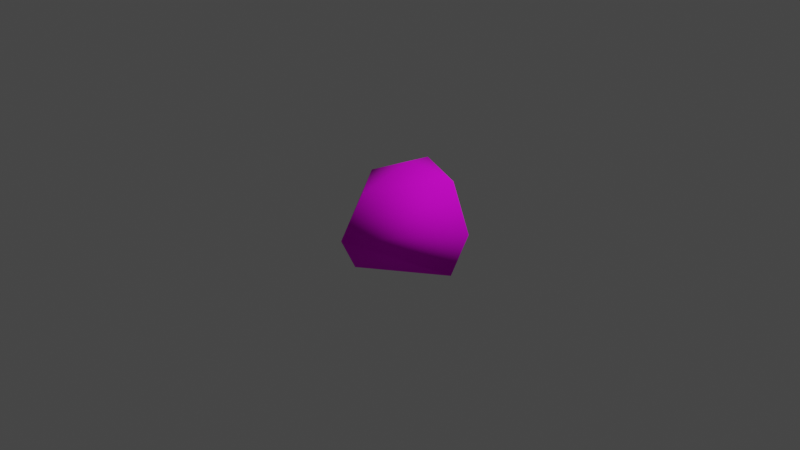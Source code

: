 # Source: Rock3.blend  (saved by Blender 2.92.15; exported with 4.5.12 LTS)
import bpy
from mathutils import Matrix  # noqa: F401  (used for matrix-valued properties, if any)

bpy.ops.wm.read_factory_settings(use_empty=True)
scene = bpy.context.scene
scene.name = 'Scene'

# ---- collections
col_collection = bpy.data.collections.new('Collection'); scene.collection.children.link(col_collection)

# ---- images (referenced by path relative to the original .blend; pixels are not part of the script)
import os
ASSET_DIR = os.environ.get("B2B_ASSET_DIR", "")  # directory of the original .blend (textures are referenced by path, not embedded)
HERE = os.path.dirname(os.path.abspath(__file__))  # packed textures are extracted next to this script under _unpacked/

def load_image(name, relpath, width, height, colorspace="sRGB"):
    """Load a texture the original file referenced (path relative to the .blend, or extracted next to this script)."""
    p = next((c for c in (os.path.join(HERE, relpath), os.path.join(ASSET_DIR, relpath)) if relpath and os.path.exists(c)), "")
    if p:
        img = bpy.data.images.load(p, check_existing=True)
        img.name = name
    else:  # same state as the original file: an image datablock whose file is absent (Cycles renders it pink)
        img = bpy.data.images.new(name, width, height)
        img.source = "FILE"
        img.filepath = "//" + (relpath or name)
    img.colorspace_settings.name = colorspace
    return img
img_rock = load_image('Rock', 'Rock.png', 1024, 1024, 'sRGB')

# ---- materials (node trees are filled in below, after node groups)
mat_rockmat = bpy.data.materials.new('RockMat')
mat_rockmat.use_transparent_shadow = False

# ---- material node trees
mat_rockmat.use_nodes = True; mat_rockmat.node_tree.nodes.clear()
_N = mat_rockmat.node_tree.nodes; _L = mat_rockmat.node_tree.links
n0 = _N.new('ShaderNodeBsdfPrincipled'); n0.name = 'Principled BSDF'; n0.location = (10, 300)
n0.distribution = 'GGX'
n0.subsurface_method = 'BURLEY'
n0.inputs[2].default_value = 0.9014
n0.inputs[3].default_value = 1.45
n0.inputs[13].default_value = 0.2007
n0.inputs[27].default_value = (0.0, 0.0, 0.0, 1.0)
n0.inputs[28].default_value = 1.0
n1 = _N.new('ShaderNodeOutputMaterial'); n1.name = 'Material Output'; n1.location = (300, 300)
n2 = _N.new('ShaderNodeTexImage'); n2.name = 'Image Texture'; n2.location = (-280, 280)
n2.image = img_rock
_L.new(n0.outputs[0], n1.inputs[0])
_L.new(n2.outputs[0], n0.inputs[0])
n1.is_active_output = True

# ---- world
world_world = bpy.data.worlds.new('World'); scene.world = world_world
world_world.use_nodes = True; world_world.node_tree.nodes.clear()
_N = world_world.node_tree.nodes; _L = world_world.node_tree.links
n0 = _N.new('ShaderNodeOutputWorld'); n0.name = 'World Output'; n0.location = (300, 300)
n1 = _N.new('ShaderNodeBackground'); n1.name = 'Background'; n1.location = (10, 300)
n1.inputs[0].default_value = (0.05088, 0.05088, 0.05088, 1.0)
_L.new(n1.outputs[0], n0.inputs[0])
n0.is_active_output = True
world_world.color = (0.05088, 0.05088, 0.05088)
world_world.use_sun_shadow = False
world_world.sun_shadow_jitter_overblur = 0.0

# ---- cameras
cam_camera = bpy.data.cameras.new('Camera')
cam_camera.clip_end = 100.0
cam_camera.ortho_scale = 7.314

# ---- lights
light_light = bpy.data.lights.new('Light', 'POINT')
light_light.transmission_factor = 0.0
light_light.energy = 1000.0
light_light.shadow_soft_size = 0.1
light_light.shadow_maximum_resolution = 0.006
light_light.use_absolute_resolution = True

# ---- meshes
me_sphere = bpy.data.meshes.new('Sphere')
me_sphere.from_pydata([(-0.1187, 0.7612, -0.08453), (-0.02478, 0.4497, -0.3962), (0.5933, 0.1599, 0.5586), (0.8588, 0.1124, 0.09326), (0.7318, 0.00991, -0.3701), (0.04311, 0.08416, 0.6228), (0.03492, -0.5232, 0.451), (-0.04462, -0.7361, -0.01496), (-0.0374, -0.5685, -0.3596), (0.003173, -0.01364, -0.4497), (-0.4271, 0.01783, 0.402), (-0.6035, -0.07568, -0.09633), (-0.3536, 2.652e-09, -0.3536), (-0.1518, 0.5486, 0.4751)], [], [(1, 0, 3, 4), (13, 5, 2), (9, 1, 4), (0, 13, 2, 3), (2, 5, 6), (9, 4, 8), (3, 2, 6, 7), (4, 3, 7, 8), (8, 7, 11, 12), (6, 5, 10), (9, 8, 12), (7, 6, 10, 11), (12, 11, 0, 1), (10, 5, 13), (9, 12, 1), (11, 10, 13, 0)])
me_sphere.polygons.foreach_set('use_smooth', [True] * 16)
_uv = me_sphere.uv_layers.new(name='UVMap')
_uv.uv.foreach_set('vector', [0.774, 0.4213, 0.8394, 0.5093, 0.6434, 0.5965, 0.6787, 0.4835, 0.8813, 0.6326, 0.3053, 0.6736, 0.6034, 0.694, 0.6579, 0.3733, 0.774, 0.4213, 0.6787, 0.4835, 0.8394, 0.5093, 0.8813, 0.6326, 0.6034, 0.694, 0.6434, 0.5965, 0.6034, 0.694, 0.3053, 0.6736, 0.4149, 0.6187, 0.6579, 0.3733, 0.6787, 0.4835, 0.497, 0.3911, 0.6434, 0.5965, 0.6034, 0.694, 0.4149, 0.6187, 0.4609, 0.4881, 0.6787, 0.4835, 0.6434, 0.5965, 0.4609, 0.4881, 0.497, 0.3911, 0.497, 0.3911, 0.4609, 0.4881, 0.314, 0.4036, 0.2508, 0.3529, 0.4149, 0.6187, 0.3053, 0.6736, 0.3108, 0.5657, 0.6579, 0.3733, 0.497, 0.3911, 0.956, 0.3529, 0.4609, 0.4881, 0.4149, 0.6187, 0.3108, 0.5657, 0.314, 0.4036, 0.2508, 0.3529, 0.314, 0.4036, 0.1343, 0.5093, 0.06883, 0.4213, 0.3108, 0.5657, 0.3053, 0.6736, 0.1761, 0.6326, 0.6579, 0.3733, 0.956, 0.3529, 0.774, 0.4213, 0.314, 0.4036, 0.3108, 0.5657, 0.1761, 0.6326, 0.1343, 0.5093])
me_sphere.materials.append(mat_rockmat)
me_sphere.use_remesh_fix_poles = True
me_sphere.use_remesh_preserve_attributes = False
me_sphere.use_mirror_vertex_groups = False
me_sphere.update()

# ---- objects
ob_light = bpy.data.objects.new('Light', light_light)
ob_camera = bpy.data.objects.new('Camera', cam_camera)
ob_rock = bpy.data.objects.new('Rock', me_sphere)

# ---- transforms, parenting, visibility, modifiers, constraints
ob_light.location = (4.076, 1.005, 5.904)
ob_light.rotation_euler = (0.6503, 0.05522, 1.866)
ob_light.lock_rotations_4d = False
ob_light.empty_display_type = 'ARROWS'
ob_light.color = (0.0, 0.0, 0.0, 0.0)
ob_light.lineart.crease_threshold = 0.0
ob_camera.location = (7.359, -6.926, 4.958)
ob_camera.rotation_euler = (1.109, 0.0, 0.8149)
ob_camera.lock_rotations_4d = False
ob_camera.empty_display_type = 'ARROWS'
ob_camera.color = (0.0, 0.0, 0.0, 0.0)
ob_camera.display_type = 'WIRE'
ob_camera.lineart.crease_threshold = 0.0
ob_rock.location = (0.0, 0.0, 0.0)
ob_rock.lineart.crease_threshold = 0.0

# ---- collection membership
col_collection.objects.link(ob_light)
col_collection.objects.link(ob_camera)
col_collection.objects.link(ob_rock)

# ---- scene / render settings (as saved in the file)
scene.camera = ob_camera
scene.frame_start = 1; scene.frame_end = 250; scene.frame_set(1)
scene.render.engine = 'BLENDER_EEVEE_NEXT'
scene.cycles.use_denoising = False
scene.cycles.samples = 128
scene.cycles.sampling_pattern = 'TABULATED_SOBOL'
scene.cycles.use_adaptive_sampling = False
scene.cycles.use_light_tree = False
scene.view_settings.view_transform = 'Filmic'
bpy.context.view_layer.update()
